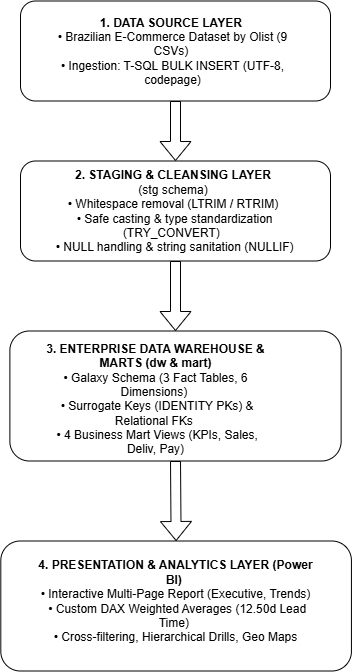

The diagram above was exported from draw.io. Its source (the exported page's mxGraphModel, read from the mxfile embedded in the PNG):
<mxGraphModel dx="1373" dy="703" grid="0" gridSize="10" guides="1" tooltips="1" connect="1" arrows="1" fold="1" page="1" pageScale="1" pageWidth="850" pageHeight="1100" math="0" shadow="0">
  <root>
    <mxCell id="0" />
    <mxCell id="1" parent="0" />
    <mxCell id="SRYPEI3q9vm_nksJ507J-2" parent="1" style="rounded=1;whiteSpace=wrap;html=1;" value="" vertex="1">
      <mxGeometry height="100" width="310" x="180" y="10" as="geometry" />
    </mxCell>
    <mxCell id="SRYPEI3q9vm_nksJ507J-3" parent="1" style="text;html=1;whiteSpace=wrap;strokeColor=none;fillColor=none;align=center;verticalAlign=middle;rounded=0;" value="&lt;b&gt;1. DATA SOURCE LAYER&amp;nbsp;&lt;/b&gt;&lt;br&gt;• Brazilian E-Commerce Dataset by Olist (9 CSVs)&amp;nbsp;&lt;br&gt;• Ingestion: T-SQL BULK INSERT (UTF-8, codepage)" vertex="1">
      <mxGeometry height="40" width="235" x="215" y="40" as="geometry" />
    </mxCell>
    <mxCell id="SRYPEI3q9vm_nksJ507J-4" parent="1" style="rounded=1;whiteSpace=wrap;html=1;" value="" vertex="1">
      <mxGeometry height="100" width="310" x="180" y="170" as="geometry" />
    </mxCell>
    <mxCell id="SRYPEI3q9vm_nksJ507J-7" parent="1" style="text;html=1;whiteSpace=wrap;strokeColor=none;fillColor=none;align=center;verticalAlign=middle;rounded=0;" value="&lt;b&gt;2. STAGING &amp;amp; CLEANSING LAYER&lt;/b&gt;&lt;div&gt;&amp;nbsp;(stg schema)&amp;nbsp;&lt;div&gt;&amp;nbsp;• Whitespace removal (LTRIM / RTRIM)&amp;nbsp;&lt;/div&gt;&lt;div&gt;&amp;nbsp;• Safe casting &amp;amp; type standardization (TRY_CONVERT)&amp;nbsp;&lt;/div&gt;&lt;div&gt;&amp;nbsp;• NULL handling &amp;amp; string sanitation (NULLIF) &lt;/div&gt;&lt;/div&gt;" vertex="1">
      <mxGeometry height="70" width="270" x="197.5" y="185" as="geometry" />
    </mxCell>
    <mxCell id="SRYPEI3q9vm_nksJ507J-8" parent="1" style="rounded=1;whiteSpace=wrap;html=1;" value="" vertex="1">
      <mxGeometry height="130" width="331.25" x="169.38" y="340" as="geometry" />
    </mxCell>
    <mxCell id="SRYPEI3q9vm_nksJ507J-9" parent="1" style="text;html=1;whiteSpace=wrap;strokeColor=none;fillColor=none;align=center;verticalAlign=middle;rounded=0;" value="&lt;b&gt;3. ENTERPRISE DATA WAREHOUSE &amp;amp; MARTS (dw &amp;amp; mart)&lt;/b&gt;&lt;div&gt;• Galaxy Schema (3 Fact Tables, 6 Dimensions)&amp;nbsp;&lt;/div&gt;&lt;div&gt;&amp;nbsp;• Surrogate Keys (IDENTITY PKs) &amp;amp; Relational FKs&amp;nbsp;&lt;/div&gt;&lt;div&gt;&amp;nbsp;• 4 Business Mart Views (KPIs, Sales, Deliv, Pay)&lt;/div&gt;&lt;div&gt;&lt;div&gt;&lt;br&gt;&lt;/div&gt;&lt;/div&gt;" vertex="1">
      <mxGeometry height="70" width="235" x="197.5" y="380" as="geometry" />
    </mxCell>
    <mxCell id="SRYPEI3q9vm_nksJ507J-10" parent="1" style="rounded=1;whiteSpace=wrap;html=1;" value="" vertex="1">
      <mxGeometry height="130" width="350.62" x="160.31" y="550" as="geometry" />
    </mxCell>
    <mxCell id="SRYPEI3q9vm_nksJ507J-11" parent="1" style="text;html=1;whiteSpace=wrap;strokeColor=none;fillColor=none;align=center;verticalAlign=middle;rounded=0;" value="&lt;b&gt;&lt;br&gt;4. PRESENTATION &amp;amp; ANALYTICS LAYER (Power BI)&amp;nbsp;&lt;/b&gt;&lt;br&gt;&amp;nbsp;• Interactive Multi-Page Report (Executive, Trends)&amp;nbsp;&lt;br&gt;&amp;nbsp;• Custom DAX Weighted Averages (12.50d Lead Time)&amp;nbsp;&lt;div&gt;• Cross-filtering, Hierarchical Drills, Geo Maps &lt;br&gt;&lt;br&gt;&lt;/div&gt;" vertex="1">
      <mxGeometry height="100" width="288.75" x="191.25" y="560" as="geometry" />
    </mxCell>
    <mxCell id="SRYPEI3q9vm_nksJ507J-12" edge="1" parent="1" source="SRYPEI3q9vm_nksJ507J-2" style="shape=flexArrow;endArrow=classic;html=1;rounded=0;exitX=0.5;exitY=1;exitDx=0;exitDy=0;" target="SRYPEI3q9vm_nksJ507J-4" value="">
      <mxGeometry height="50" relative="1" width="50" as="geometry">
        <mxPoint x="420" y="70" as="sourcePoint" />
        <mxPoint x="420" y="160" as="targetPoint" />
      </mxGeometry>
    </mxCell>
    <mxCell id="SRYPEI3q9vm_nksJ507J-13" edge="1" parent="1" source="SRYPEI3q9vm_nksJ507J-4" style="shape=flexArrow;endArrow=classic;html=1;rounded=0;exitX=0.5;exitY=1;exitDx=0;exitDy=0;entryX=0.5;entryY=0;entryDx=0;entryDy=0;" target="SRYPEI3q9vm_nksJ507J-8" value="">
      <mxGeometry height="50" relative="1" width="50" as="geometry">
        <mxPoint x="420" y="360" as="sourcePoint" />
        <mxPoint x="470" y="310" as="targetPoint" />
      </mxGeometry>
    </mxCell>
    <mxCell id="SRYPEI3q9vm_nksJ507J-14" edge="1" parent="1" source="SRYPEI3q9vm_nksJ507J-8" style="shape=flexArrow;endArrow=classic;html=1;rounded=0;entryX=0.5;entryY=0;entryDx=0;entryDy=0;exitX=0.5;exitY=1;exitDx=0;exitDy=0;" target="SRYPEI3q9vm_nksJ507J-10" value="">
      <mxGeometry height="50" relative="1" width="50" as="geometry">
        <mxPoint x="450" y="550" as="sourcePoint" />
        <mxPoint x="500" y="500" as="targetPoint" />
      </mxGeometry>
    </mxCell>
  </root>
</mxGraphModel>